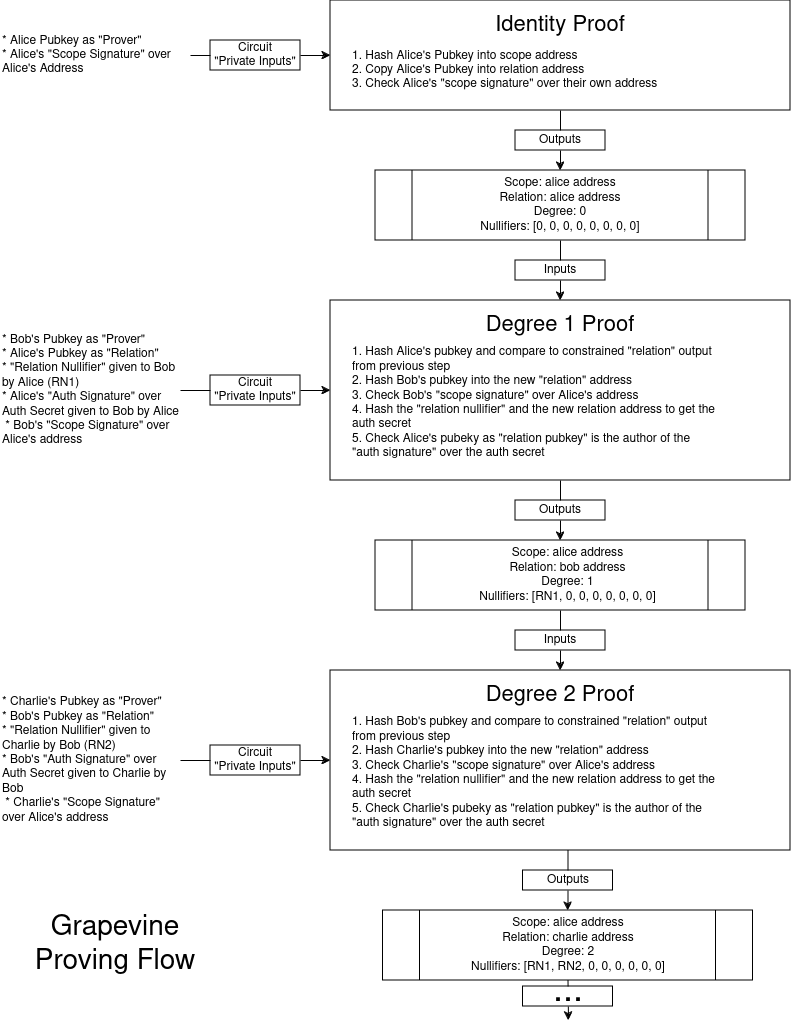

The diagram above was exported from draw.io. Its source (the exported page's mxGraphModel, read from the mxfile embedded in the PNG):
<mxGraphModel dx="4691" dy="1136" grid="1" gridSize="10" guides="1" tooltips="1" connect="1" arrows="1" fold="1" page="1" pageScale="1" pageWidth="850" pageHeight="1100" math="0" shadow="0">
  <root>
    <mxCell id="0" />
    <mxCell id="1" parent="0" />
    <mxCell id="hmYo6acOQpT2Ab1_dFXY-1" value="" style="rounded=0;whiteSpace=wrap;html=1;" vertex="1" parent="1">
      <mxGeometry x="360" y="70" width="460" height="110" as="geometry" />
    </mxCell>
    <mxCell id="hmYo6acOQpT2Ab1_dFXY-2" value="&lt;font style=&quot;font-size: 22px;&quot;&gt;Identity Proof&lt;/font&gt;" style="text;html=1;align=center;verticalAlign=middle;whiteSpace=wrap;rounded=0;" vertex="1" parent="1">
      <mxGeometry x="505" y="80" width="170" height="30" as="geometry" />
    </mxCell>
    <mxCell id="hmYo6acOQpT2Ab1_dFXY-5" value="* Alice Pubkey as &quot;Prover&quot;&lt;br&gt;* Alice's &quot;Scope Signature&quot; over Alice's Address" style="text;html=1;align=left;verticalAlign=middle;whiteSpace=wrap;rounded=0;" vertex="1" parent="1">
      <mxGeometry x="30" y="110" width="190" height="30" as="geometry" />
    </mxCell>
    <mxCell id="hmYo6acOQpT2Ab1_dFXY-7" value="" style="endArrow=classic;html=1;rounded=0;exitX=1;exitY=0.5;exitDx=0;exitDy=0;entryX=0;entryY=0.5;entryDx=0;entryDy=0;" edge="1" parent="1" source="hmYo6acOQpT2Ab1_dFXY-5" target="hmYo6acOQpT2Ab1_dFXY-1">
      <mxGeometry width="50" height="50" relative="1" as="geometry">
        <mxPoint x="410" y="420" as="sourcePoint" />
        <mxPoint x="460" y="370" as="targetPoint" />
      </mxGeometry>
    </mxCell>
    <mxCell id="hmYo6acOQpT2Ab1_dFXY-8" value="Circuit &lt;br&gt;&quot;Private Inputs&quot;" style="rounded=0;whiteSpace=wrap;html=1;" vertex="1" parent="1">
      <mxGeometry x="240" y="110" width="90" height="30" as="geometry" />
    </mxCell>
    <mxCell id="hmYo6acOQpT2Ab1_dFXY-9" value="1. Hash Alice's Pubkey into scope address &lt;br&gt;2. Copy Alice's Pubkey into relation address&lt;br&gt;3. Check Alice's &quot;scope signature&quot; over their own address" style="text;html=1;align=left;verticalAlign=middle;whiteSpace=wrap;rounded=0;" vertex="1" parent="1">
      <mxGeometry x="380" y="125" width="370" height="30" as="geometry" />
    </mxCell>
    <mxCell id="hmYo6acOQpT2Ab1_dFXY-12" value="" style="rounded=0;whiteSpace=wrap;html=1;" vertex="1" parent="1">
      <mxGeometry x="360" y="370" width="460" height="180" as="geometry" />
    </mxCell>
    <mxCell id="hmYo6acOQpT2Ab1_dFXY-13" value="&lt;font style=&quot;font-size: 22px;&quot;&gt;Degree 1 Proof&lt;br&gt;&lt;/font&gt;" style="text;html=1;align=center;verticalAlign=middle;whiteSpace=wrap;rounded=0;" vertex="1" parent="1">
      <mxGeometry x="505" y="380" width="170" height="30" as="geometry" />
    </mxCell>
    <mxCell id="hmYo6acOQpT2Ab1_dFXY-14" value="1. Hash Alice's pubkey and compare to constrained &quot;relation&quot; output from previous step&lt;br&gt;2. Hash Bob's pubkey into the new &quot;relation&quot; address&lt;br&gt;&lt;div&gt;3. Check Bob's &quot;scope signature&quot; over Alice's address&lt;/div&gt;&lt;div&gt;4. Hash the &quot;relation nullifier&quot; and the new relation address to get the auth secret&lt;/div&gt;&lt;div&gt;5. Check Alice's pubeky as &quot;relation pubkey&quot; is the author of the &quot;auth signature&quot; over the auth secret&lt;br&gt;&lt;/div&gt;&lt;div&gt;&lt;br&gt;&lt;/div&gt;" style="text;html=1;align=left;verticalAlign=middle;whiteSpace=wrap;rounded=0;" vertex="1" parent="1">
      <mxGeometry x="380" y="465" width="370" height="30" as="geometry" />
    </mxCell>
    <mxCell id="hmYo6acOQpT2Ab1_dFXY-15" value="" style="shape=process;whiteSpace=wrap;html=1;backgroundOutline=1;" vertex="1" parent="1">
      <mxGeometry x="405" y="240" width="370" height="70" as="geometry" />
    </mxCell>
    <mxCell id="hmYo6acOQpT2Ab1_dFXY-16" value="&lt;div&gt;Scope: alice address&lt;/div&gt;&lt;div&gt;Relation: alice address&lt;/div&gt;&lt;div&gt;Degree: 0&lt;br&gt;Nullifiers: [0, 0, 0, 0, 0, 0, 0, 0]&lt;br&gt;&lt;/div&gt;" style="text;html=1;align=center;verticalAlign=middle;whiteSpace=wrap;rounded=0;" vertex="1" parent="1">
      <mxGeometry x="505" y="260" width="170" height="30" as="geometry" />
    </mxCell>
    <mxCell id="hmYo6acOQpT2Ab1_dFXY-19" value="" style="endArrow=classic;html=1;rounded=0;exitX=0.5;exitY=1;exitDx=0;exitDy=0;entryX=0.5;entryY=0;entryDx=0;entryDy=0;" edge="1" parent="1" source="hmYo6acOQpT2Ab1_dFXY-1" target="hmYo6acOQpT2Ab1_dFXY-15">
      <mxGeometry width="50" height="50" relative="1" as="geometry">
        <mxPoint x="230" y="150" as="sourcePoint" />
        <mxPoint x="550" y="250" as="targetPoint" />
      </mxGeometry>
    </mxCell>
    <mxCell id="hmYo6acOQpT2Ab1_dFXY-18" value="Outputs" style="rounded=0;whiteSpace=wrap;html=1;" vertex="1" parent="1">
      <mxGeometry x="545" y="200" width="90" height="20" as="geometry" />
    </mxCell>
    <mxCell id="hmYo6acOQpT2Ab1_dFXY-21" value="" style="endArrow=classic;html=1;rounded=0;exitX=0.5;exitY=1;exitDx=0;exitDy=0;entryX=0.5;entryY=0;entryDx=0;entryDy=0;" edge="1" parent="1" source="hmYo6acOQpT2Ab1_dFXY-15" target="hmYo6acOQpT2Ab1_dFXY-12">
      <mxGeometry width="50" height="50" relative="1" as="geometry">
        <mxPoint x="600" y="220" as="sourcePoint" />
        <mxPoint x="600" y="290" as="targetPoint" />
      </mxGeometry>
    </mxCell>
    <mxCell id="hmYo6acOQpT2Ab1_dFXY-22" value="Inputs" style="rounded=0;whiteSpace=wrap;html=1;" vertex="1" parent="1">
      <mxGeometry x="545" y="330" width="90" height="20" as="geometry" />
    </mxCell>
    <mxCell id="hmYo6acOQpT2Ab1_dFXY-23" value="&lt;div&gt;* Bob's Pubkey as &quot;Prover&quot;&lt;br&gt;&lt;/div&gt;&lt;div&gt;* Alice's Pubkey as &quot;Relation&quot;&lt;br&gt;* &quot;Relation Nullifier&quot; given to Bob by Alice (RN1)&lt;br&gt;&lt;/div&gt;&lt;div&gt;* Alice's &quot;Auth Signature&quot; over Auth Secret given to Bob by Alice&lt;br&gt;&lt;/div&gt;&lt;div&gt;&amp;nbsp;* Bob's &quot;Scope Signature&quot; over Alice's address&lt;br&gt;&lt;/div&gt;" style="text;html=1;align=left;verticalAlign=middle;whiteSpace=wrap;rounded=0;" vertex="1" parent="1">
      <mxGeometry x="30" y="445" width="180" height="30" as="geometry" />
    </mxCell>
    <mxCell id="hmYo6acOQpT2Ab1_dFXY-24" value="" style="endArrow=classic;html=1;rounded=0;exitX=1;exitY=0.5;exitDx=0;exitDy=0;entryX=0;entryY=0.5;entryDx=0;entryDy=0;" edge="1" parent="1" source="hmYo6acOQpT2Ab1_dFXY-23" target="hmYo6acOQpT2Ab1_dFXY-12">
      <mxGeometry width="50" height="50" relative="1" as="geometry">
        <mxPoint x="230" y="150" as="sourcePoint" />
        <mxPoint x="370" y="150" as="targetPoint" />
      </mxGeometry>
    </mxCell>
    <mxCell id="hmYo6acOQpT2Ab1_dFXY-25" value="Circuit &lt;br&gt;&quot;Private Inputs&quot;" style="rounded=0;whiteSpace=wrap;html=1;" vertex="1" parent="1">
      <mxGeometry x="240" y="445" width="90" height="30" as="geometry" />
    </mxCell>
    <mxCell id="hmYo6acOQpT2Ab1_dFXY-29" value="" style="shape=process;whiteSpace=wrap;html=1;backgroundOutline=1;" vertex="1" parent="1">
      <mxGeometry x="405" y="610" width="370" height="70" as="geometry" />
    </mxCell>
    <mxCell id="hmYo6acOQpT2Ab1_dFXY-30" value="&lt;div&gt;Scope: alice address&lt;/div&gt;&lt;div&gt;Relation: bob address&lt;/div&gt;&lt;div&gt;Degree: 1&lt;br&gt;Nullifiers: [RN1, 0, 0, 0, 0, 0, 0, 0]&lt;br&gt;&lt;/div&gt;" style="text;html=1;align=center;verticalAlign=middle;whiteSpace=wrap;rounded=0;" vertex="1" parent="1">
      <mxGeometry x="505" y="630" width="185" height="30" as="geometry" />
    </mxCell>
    <mxCell id="hmYo6acOQpT2Ab1_dFXY-31" value="" style="endArrow=classic;html=1;rounded=0;exitX=0.5;exitY=1;exitDx=0;exitDy=0;entryX=0.5;entryY=0;entryDx=0;entryDy=0;" edge="1" parent="1" target="hmYo6acOQpT2Ab1_dFXY-29">
      <mxGeometry width="50" height="50" relative="1" as="geometry">
        <mxPoint x="590" y="550" as="sourcePoint" />
        <mxPoint x="550" y="620" as="targetPoint" />
      </mxGeometry>
    </mxCell>
    <mxCell id="hmYo6acOQpT2Ab1_dFXY-32" value="Outputs" style="rounded=0;whiteSpace=wrap;html=1;" vertex="1" parent="1">
      <mxGeometry x="545" y="570" width="90" height="20" as="geometry" />
    </mxCell>
    <mxCell id="hmYo6acOQpT2Ab1_dFXY-33" value="" style="endArrow=classic;html=1;rounded=0;exitX=0.5;exitY=1;exitDx=0;exitDy=0;entryX=0.5;entryY=0;entryDx=0;entryDy=0;" edge="1" parent="1" source="hmYo6acOQpT2Ab1_dFXY-29">
      <mxGeometry width="50" height="50" relative="1" as="geometry">
        <mxPoint x="600" y="590" as="sourcePoint" />
        <mxPoint x="590" y="740" as="targetPoint" />
      </mxGeometry>
    </mxCell>
    <mxCell id="hmYo6acOQpT2Ab1_dFXY-34" value="Inputs" style="rounded=0;whiteSpace=wrap;html=1;" vertex="1" parent="1">
      <mxGeometry x="545" y="700" width="90" height="20" as="geometry" />
    </mxCell>
    <mxCell id="hmYo6acOQpT2Ab1_dFXY-40" value="" style="rounded=0;whiteSpace=wrap;html=1;" vertex="1" parent="1">
      <mxGeometry x="360" y="740" width="460" height="180" as="geometry" />
    </mxCell>
    <mxCell id="hmYo6acOQpT2Ab1_dFXY-41" value="&lt;font style=&quot;font-size: 22px;&quot;&gt;Degree 2 Proof&lt;br&gt;&lt;/font&gt;" style="text;html=1;align=center;verticalAlign=middle;whiteSpace=wrap;rounded=0;" vertex="1" parent="1">
      <mxGeometry x="505" y="750" width="170" height="30" as="geometry" />
    </mxCell>
    <mxCell id="hmYo6acOQpT2Ab1_dFXY-42" value="1. Hash Bob's pubkey and compare to constrained &quot;relation&quot; output from previous step&lt;br&gt;2. Hash Charlie's pubkey into the new &quot;relation&quot; address&lt;br&gt;&lt;div&gt;3. Check Charlie's &quot;scope signature&quot; over Alice's address&lt;/div&gt;&lt;div&gt;4. Hash the &quot;relation nullifier&quot; and the new relation address to get the auth secret&lt;/div&gt;&lt;div&gt;5. Check Charlie's pubeky as &quot;relation pubkey&quot; is the author of the &quot;auth signature&quot; over the auth secret&lt;br&gt;&lt;/div&gt;&lt;div&gt;&lt;br&gt;&lt;/div&gt;" style="text;html=1;align=left;verticalAlign=middle;whiteSpace=wrap;rounded=0;" vertex="1" parent="1">
      <mxGeometry x="380" y="835" width="370" height="30" as="geometry" />
    </mxCell>
    <mxCell id="hmYo6acOQpT2Ab1_dFXY-43" value="&lt;div&gt;* Charlie's Pubkey as &quot;Prover&quot;&lt;br&gt;&lt;/div&gt;&lt;div&gt;* Bob's Pubkey as &quot;Relation&quot;&lt;br&gt;* &quot;Relation Nullifier&quot; given to Charlie by Bob (RN2)&lt;br&gt;&lt;/div&gt;&lt;div&gt;* Bob's &quot;Auth Signature&quot; over Auth Secret given to Charlie by Bob&lt;br&gt;&lt;/div&gt;&lt;div&gt;&amp;nbsp;* Charlie's &quot;Scope Signature&quot; over Alice's address&lt;br&gt;&lt;/div&gt;" style="text;html=1;align=left;verticalAlign=middle;whiteSpace=wrap;rounded=0;" vertex="1" parent="1">
      <mxGeometry x="30" y="815" width="180" height="30" as="geometry" />
    </mxCell>
    <mxCell id="hmYo6acOQpT2Ab1_dFXY-44" value="" style="endArrow=classic;html=1;rounded=0;exitX=1;exitY=0.5;exitDx=0;exitDy=0;entryX=0;entryY=0.5;entryDx=0;entryDy=0;" edge="1" parent="1" source="hmYo6acOQpT2Ab1_dFXY-43" target="hmYo6acOQpT2Ab1_dFXY-40">
      <mxGeometry width="50" height="50" relative="1" as="geometry">
        <mxPoint x="230" y="520" as="sourcePoint" />
        <mxPoint x="370" y="520" as="targetPoint" />
      </mxGeometry>
    </mxCell>
    <mxCell id="hmYo6acOQpT2Ab1_dFXY-45" value="Circuit &lt;br&gt;&quot;Private Inputs&quot;" style="rounded=0;whiteSpace=wrap;html=1;" vertex="1" parent="1">
      <mxGeometry x="240" y="815" width="90" height="30" as="geometry" />
    </mxCell>
    <mxCell id="hmYo6acOQpT2Ab1_dFXY-52" value="" style="shape=process;whiteSpace=wrap;html=1;backgroundOutline=1;" vertex="1" parent="1">
      <mxGeometry x="412.5" y="980" width="370" height="70" as="geometry" />
    </mxCell>
    <mxCell id="hmYo6acOQpT2Ab1_dFXY-53" value="&lt;div&gt;Scope: alice address&lt;/div&gt;&lt;div&gt;Relation: charlie address&lt;/div&gt;&lt;div&gt;Degree: 2&lt;br&gt;Nullifiers: [RN1, RN2, 0, 0, 0, 0, 0, 0]&lt;br&gt;&lt;/div&gt;" style="text;html=1;align=center;verticalAlign=middle;whiteSpace=wrap;rounded=0;" vertex="1" parent="1">
      <mxGeometry x="498.75" y="1000" width="197.5" height="30" as="geometry" />
    </mxCell>
    <mxCell id="hmYo6acOQpT2Ab1_dFXY-54" value="" style="endArrow=classic;html=1;rounded=0;exitX=0.5;exitY=1;exitDx=0;exitDy=0;entryX=0.5;entryY=0;entryDx=0;entryDy=0;" edge="1" parent="1" target="hmYo6acOQpT2Ab1_dFXY-52">
      <mxGeometry width="50" height="50" relative="1" as="geometry">
        <mxPoint x="597.5" y="920" as="sourcePoint" />
        <mxPoint x="557.5" y="990" as="targetPoint" />
      </mxGeometry>
    </mxCell>
    <mxCell id="hmYo6acOQpT2Ab1_dFXY-55" value="Outputs" style="rounded=0;whiteSpace=wrap;html=1;" vertex="1" parent="1">
      <mxGeometry x="552.5" y="940" width="90" height="20" as="geometry" />
    </mxCell>
    <mxCell id="hmYo6acOQpT2Ab1_dFXY-57" value="" style="endArrow=classic;html=1;rounded=0;exitX=0.5;exitY=1;exitDx=0;exitDy=0;" edge="1" parent="1">
      <mxGeometry width="50" height="50" relative="1" as="geometry">
        <mxPoint x="597.5" y="1050" as="sourcePoint" />
        <mxPoint x="598" y="1090" as="targetPoint" />
      </mxGeometry>
    </mxCell>
    <mxCell id="hmYo6acOQpT2Ab1_dFXY-58" value="" style="rounded=0;whiteSpace=wrap;html=1;" vertex="1" parent="1">
      <mxGeometry x="552.5" y="1056" width="90" height="20" as="geometry" />
    </mxCell>
    <mxCell id="hmYo6acOQpT2Ab1_dFXY-59" value="&lt;font style=&quot;font-size: 36px;&quot;&gt;...&lt;/font&gt;" style="text;html=1;align=center;verticalAlign=middle;whiteSpace=wrap;rounded=0;" vertex="1" parent="1">
      <mxGeometry x="567.5" y="1047" width="60" height="30" as="geometry" />
    </mxCell>
    <mxCell id="hmYo6acOQpT2Ab1_dFXY-61" value="&lt;font style=&quot;font-size: 28px;&quot;&gt;Grapevine&lt;br&gt;Proving Flow&lt;br&gt;&lt;/font&gt;" style="text;html=1;align=center;verticalAlign=middle;whiteSpace=wrap;rounded=0;" vertex="1" parent="1">
      <mxGeometry x="60" y="1000" width="170" height="30" as="geometry" />
    </mxCell>
  </root>
</mxGraphModel>